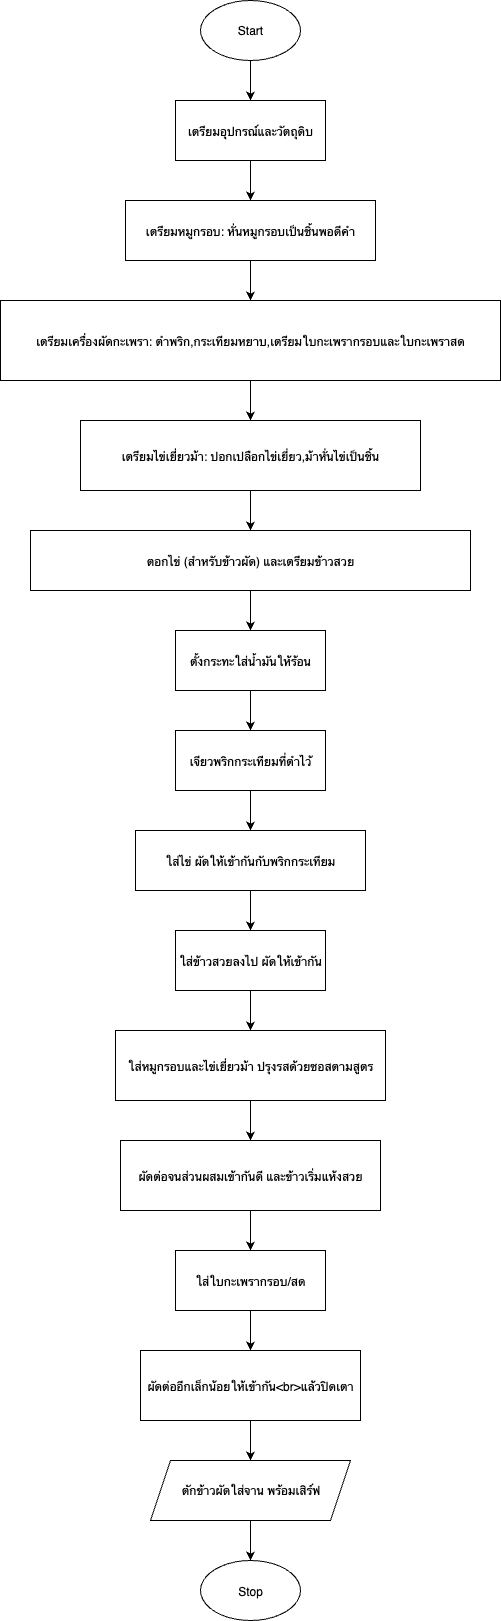

The diagram above was exported from draw.io. Its source (the exported page's mxGraphModel, read from the mxfile embedded in the PNG):
<mxGraphModel dx="3346" dy="1874" grid="1" gridSize="10" guides="1" tooltips="1" connect="1" arrows="1" fold="1" page="1" pageScale="1" pageWidth="850" pageHeight="1100" math="0" shadow="0">
  <root>
    <mxCell id="0" />
    <mxCell id="1" parent="0" />
    <mxCell id="Vz-E_x0628p7T2Q_pS6i-1" value="Start" style="strokeWidth:2;html:1;shape=mxgraph.flowchart.start_1;whiteSpace=wrap;" parent="1" vertex="1">
      <mxGeometry x="375" y="40" width="100" height="60" as="geometry" />
    </mxCell>
    <mxCell id="Vz-E_x0628p7T2Q_pS6i-2" value="เตรียมอุปกรณ์และวัตถุดิบ" style="whiteSpace:wrap;html:1;strokeWidth:2;" parent="1" vertex="1">
      <mxGeometry x="350" y="140" width="150" height="60" as="geometry" />
    </mxCell>
    <mxCell id="Vz-E_x0628p7T2Q_pS6i-3" value="" style="edgeStyle=orthogonalEdgeStyle;rounded=0;orthogonalLoop=1;jettySize=auto;html=1;exitX=0.5;exitY=1;exitDx=0;exitDy=0;entryX=0.5;entryY=0;entryDx=0;entryDy=0;" parent="1" source="Vz-E_x0628p7T2Q_pS6i-1" target="Vz-E_x0628p7T2Q_pS6i-2" edge="1">
      <mxGeometry relative="1" as="geometry" />
    </mxCell>
    <mxCell id="Vz-E_x0628p7T2Q_pS6i-4" value="เตรียมหมูกรอบ: หั่นหมูกรอบเป็นชิ้นพอดีคำ" style="whiteSpace:wrap;html:1;strokeWidth:2;" parent="1" vertex="1">
      <mxGeometry x="300" y="240" width="250" height="60" as="geometry" />
    </mxCell>
    <mxCell id="Vz-E_x0628p7T2Q_pS6i-5" value="" style="edgeStyle=orthogonalEdgeStyle;rounded=0;orthogonalLoop=1;jettySize=auto;html=1;exitX=0.5;exitY=1;exitDx=0;exitDy=0;entryX=0.5;entryY=0;entryDx=0;entryDy=0;" parent="1" source="Vz-E_x0628p7T2Q_pS6i-2" target="Vz-E_x0628p7T2Q_pS6i-4" edge="1">
      <mxGeometry relative="1" as="geometry" />
    </mxCell>
    <mxCell id="Vz-E_x0628p7T2Q_pS6i-6" value="เตรียมเครื่องผัดกะเพรา: ตำพริก,กระเทียมหยาบ,เตรียมใบกะเพรากรอบและใบกะเพราสด" style="whiteSpace:wrap;html:1;strokeWidth:2;" parent="1" vertex="1">
      <mxGeometry x="175" y="340" width="500" height="80" as="geometry" />
    </mxCell>
    <mxCell id="Vz-E_x0628p7T2Q_pS6i-7" value="" style="edgeStyle=orthogonalEdgeStyle;rounded=0;orthogonalLoop=1;jettySize=auto;html=1;exitX=0.5;exitY=1;exitDx=0;exitDy=0;entryX=0.5;entryY=0;entryDx=0;entryDy=0;" parent="1" source="Vz-E_x0628p7T2Q_pS6i-4" target="Vz-E_x0628p7T2Q_pS6i-6" edge="1">
      <mxGeometry relative="1" as="geometry" />
    </mxCell>
    <mxCell id="Vz-E_x0628p7T2Q_pS6i-8" value="เตรียมไข่เยี่ยวม้า: ปอกเปลือกไข่เยี่ยว,ม้าหั่นไข่เป็นชิ้น" style="whiteSpace:wrap;html:1;strokeWidth:2;" parent="1" vertex="1">
      <mxGeometry x="255" y="460" width="340" height="70" as="geometry" />
    </mxCell>
    <mxCell id="Vz-E_x0628p7T2Q_pS6i-9" value="" style="edgeStyle=orthogonalEdgeStyle;rounded=0;orthogonalLoop=1;jettySize=auto;html=1;exitX=0.5;exitY=1;exitDx=0;exitDy=0;entryX=0.5;entryY=0;entryDx=0;entryDy=0;" parent="1" source="Vz-E_x0628p7T2Q_pS6i-6" target="Vz-E_x0628p7T2Q_pS6i-8" edge="1">
      <mxGeometry relative="1" as="geometry" />
    </mxCell>
    <mxCell id="Vz-E_x0628p7T2Q_pS6i-10" value="ตอกไข่ (สำหรับข้าวผัด) และเตรียมข้าวสวย" style="whiteSpace:wrap;html:1;strokeWidth:2;" parent="1" vertex="1">
      <mxGeometry x="205" y="570" width="440" height="60" as="geometry" />
    </mxCell>
    <mxCell id="Vz-E_x0628p7T2Q_pS6i-11" value="" style="edgeStyle=orthogonalEdgeStyle;rounded=0;orthogonalLoop=1;jettySize=auto;html=1;exitX=0.5;exitY=1;exitDx=0;exitDy=0;entryX=0.5;entryY=0;entryDx=0;entryDy=0;" parent="1" source="Vz-E_x0628p7T2Q_pS6i-8" target="Vz-E_x0628p7T2Q_pS6i-10" edge="1">
      <mxGeometry relative="1" as="geometry" />
    </mxCell>
    <mxCell id="Vz-E_x0628p7T2Q_pS6i-12" value="ตั้งกระทะใส่น้ำมันให้ร้อน" style="whiteSpace:wrap;html:1;strokeWidth:2;" parent="1" vertex="1">
      <mxGeometry x="350" y="670" width="150" height="60" as="geometry" />
    </mxCell>
    <mxCell id="Vz-E_x0628p7T2Q_pS6i-13" value="" style="edgeStyle=orthogonalEdgeStyle;rounded=0;orthogonalLoop=1;jettySize=auto;html=1;exitX=0.5;exitY=1;exitDx=0;exitDy=0;entryX=0.5;entryY=0;entryDx=0;entryDy=0;" parent="1" source="Vz-E_x0628p7T2Q_pS6i-10" target="Vz-E_x0628p7T2Q_pS6i-12" edge="1">
      <mxGeometry relative="1" as="geometry" />
    </mxCell>
    <mxCell id="Vz-E_x0628p7T2Q_pS6i-14" value="เจียวพริกกระเทียมที่ตำไว้" style="whiteSpace:wrap;html:1;strokeWidth:2;" parent="1" vertex="1">
      <mxGeometry x="350" y="770" width="150" height="60" as="geometry" />
    </mxCell>
    <mxCell id="Vz-E_x0628p7T2Q_pS6i-15" value="" style="edgeStyle=orthogonalEdgeStyle;rounded=0;orthogonalLoop=1;jettySize=auto;html=1;exitX=0.5;exitY=1;exitDx=0;exitDy=0;entryX=0.5;entryY=0;entryDx=0;entryDy=0;" parent="1" source="Vz-E_x0628p7T2Q_pS6i-12" target="Vz-E_x0628p7T2Q_pS6i-14" edge="1">
      <mxGeometry relative="1" as="geometry" />
    </mxCell>
    <mxCell id="Vz-E_x0628p7T2Q_pS6i-16" value="ใส่ไข่ ผัดให้เข้ากันกับพริกกระเทียม" style="whiteSpace:wrap;html:1;strokeWidth:2;" parent="1" vertex="1">
      <mxGeometry x="310" y="870" width="230" height="60" as="geometry" />
    </mxCell>
    <mxCell id="Vz-E_x0628p7T2Q_pS6i-17" value="" style="edgeStyle=orthogonalEdgeStyle;rounded=0;orthogonalLoop=1;jettySize=auto;html=1;exitX=0.5;exitY=1;exitDx=0;exitDy=0;entryX=0.5;entryY=0;entryDx=0;entryDy=0;" parent="1" source="Vz-E_x0628p7T2Q_pS6i-14" target="Vz-E_x0628p7T2Q_pS6i-16" edge="1">
      <mxGeometry relative="1" as="geometry" />
    </mxCell>
    <mxCell id="Vz-E_x0628p7T2Q_pS6i-18" value="ใส่ข้าวสวยลงไป ผัดให้เข้ากัน" style="whiteSpace:wrap;html:1;strokeWidth:2;" parent="1" vertex="1">
      <mxGeometry x="350" y="970" width="150" height="60" as="geometry" />
    </mxCell>
    <mxCell id="Vz-E_x0628p7T2Q_pS6i-19" value="" style="edgeStyle=orthogonalEdgeStyle;rounded=0;orthogonalLoop=1;jettySize=auto;html=1;exitX=0.5;exitY=1;exitDx=0;exitDy=0;entryX=0.5;entryY=0;entryDx=0;entryDy=0;" parent="1" source="Vz-E_x0628p7T2Q_pS6i-16" target="Vz-E_x0628p7T2Q_pS6i-18" edge="1">
      <mxGeometry relative="1" as="geometry" />
    </mxCell>
    <mxCell id="Vz-E_x0628p7T2Q_pS6i-20" value="ใส่หมูกรอบและไข่เยี่ยวม้า ปรุงรสด้วยซอสตามสูตร" style="whiteSpace:wrap;html:1;strokeWidth:2;" parent="1" vertex="1">
      <mxGeometry x="290" y="1070" width="270" height="70" as="geometry" />
    </mxCell>
    <mxCell id="Vz-E_x0628p7T2Q_pS6i-21" value="" style="edgeStyle=orthogonalEdgeStyle;rounded=0;orthogonalLoop=1;jettySize=auto;html=1;exitX=0.5;exitY=1;exitDx=0;exitDy=0;entryX=0.5;entryY=0;entryDx=0;entryDy=0;" parent="1" source="Vz-E_x0628p7T2Q_pS6i-18" target="Vz-E_x0628p7T2Q_pS6i-20" edge="1">
      <mxGeometry relative="1" as="geometry" />
    </mxCell>
    <mxCell id="Vz-E_x0628p7T2Q_pS6i-22" value="ผัดต่อจนส่วนผสมเข้ากันดี และข้าวเริ่มแห้งสวย" style="whiteSpace:wrap;html:1;strokeWidth:2;" parent="1" vertex="1">
      <mxGeometry x="295" y="1180" width="260" height="70" as="geometry" />
    </mxCell>
    <mxCell id="Vz-E_x0628p7T2Q_pS6i-23" value="" style="edgeStyle=orthogonalEdgeStyle;rounded=0;orthogonalLoop=1;jettySize=auto;html=1;exitX=0.5;exitY=1;exitDx=0;exitDy=0;entryX=0.5;entryY=0;entryDx=0;entryDy=0;" parent="1" source="Vz-E_x0628p7T2Q_pS6i-20" target="Vz-E_x0628p7T2Q_pS6i-22" edge="1">
      <mxGeometry relative="1" as="geometry" />
    </mxCell>
    <mxCell id="Vz-E_x0628p7T2Q_pS6i-24" value="ใส่ใบกะเพรากรอบ/สด" style="whiteSpace:wrap;html:1;strokeWidth:2;" parent="1" vertex="1">
      <mxGeometry x="350" y="1290" width="150" height="60" as="geometry" />
    </mxCell>
    <mxCell id="Vz-E_x0628p7T2Q_pS6i-25" value="" style="edgeStyle=orthogonalEdgeStyle;rounded=0;orthogonalLoop=1;jettySize=auto;html=1;exitX=0.5;exitY=1;exitDx=0;exitDy=0;entryX=0.5;entryY=0;entryDx=0;entryDy=0;" parent="1" source="Vz-E_x0628p7T2Q_pS6i-22" target="Vz-E_x0628p7T2Q_pS6i-24" edge="1">
      <mxGeometry relative="1" as="geometry" />
    </mxCell>
    <mxCell id="Vz-E_x0628p7T2Q_pS6i-26" value="ผัดต่ออีกเล็กน้อยให้เข้ากัน&lt;br&gt;แล้วปิดเตา" style="whiteSpace:wrap;html:1;strokeWidth:2;" parent="1" vertex="1">
      <mxGeometry x="315" y="1390" width="220" height="70" as="geometry" />
    </mxCell>
    <mxCell id="Vz-E_x0628p7T2Q_pS6i-27" value="" style="edgeStyle=orthogonalEdgeStyle;rounded=0;orthogonalLoop=1;jettySize=auto;html=1;exitX=0.5;exitY=1;exitDx=0;exitDy=0;entryX=0.5;entryY=0;entryDx=0;entryDy=0;" parent="1" source="Vz-E_x0628p7T2Q_pS6i-24" target="Vz-E_x0628p7T2Q_pS6i-26" edge="1">
      <mxGeometry relative="1" as="geometry" />
    </mxCell>
    <mxCell id="Vz-E_x0628p7T2Q_pS6i-28" value="ตักข้าวผัดใส่จาน พร้อมเสิร์ฟ" style="shape=parallelogram;perimeter=parallelogramPerimeter;whiteSpace:wrap;html=1;fixedSize=1;" parent="1" vertex="1">
      <mxGeometry x="325" y="1500" width="200" height="60" as="geometry" />
    </mxCell>
    <mxCell id="Vz-E_x0628p7T2Q_pS6i-29" value="" style="edgeStyle=orthogonalEdgeStyle;rounded=0;orthogonalLoop=1;jettySize=auto;html=1;exitX=0.5;exitY=1;exitDx=0;exitDy=0;entryX=0.5;entryY=0;entryDx=0;entryDy=0;" parent="1" source="Vz-E_x0628p7T2Q_pS6i-26" target="Vz-E_x0628p7T2Q_pS6i-28" edge="1">
      <mxGeometry relative="1" as="geometry" />
    </mxCell>
    <mxCell id="Vz-E_x0628p7T2Q_pS6i-30" value="Stop" style="strokeWidth:2;html:1;shape=mxgraph.flowchart.start_1;whiteSpace:wrap;" parent="1" vertex="1">
      <mxGeometry x="375" y="1600" width="100" height="60" as="geometry" />
    </mxCell>
    <mxCell id="Vz-E_x0628p7T2Q_pS6i-31" value="" style="edgeStyle=orthogonalEdgeStyle;rounded=0;orthogonalLoop=1;jettySize=auto;html=1;exitX=0.5;exitY=1;exitDx=0;exitDy=0;entryX=0.5;entryY=0;entryDx=0;entryDy=0;entryPerimeter=0;" parent="1" source="Vz-E_x0628p7T2Q_pS6i-28" target="Vz-E_x0628p7T2Q_pS6i-30" edge="1">
      <mxGeometry relative="1" as="geometry" />
    </mxCell>
  </root>
</mxGraphModel>